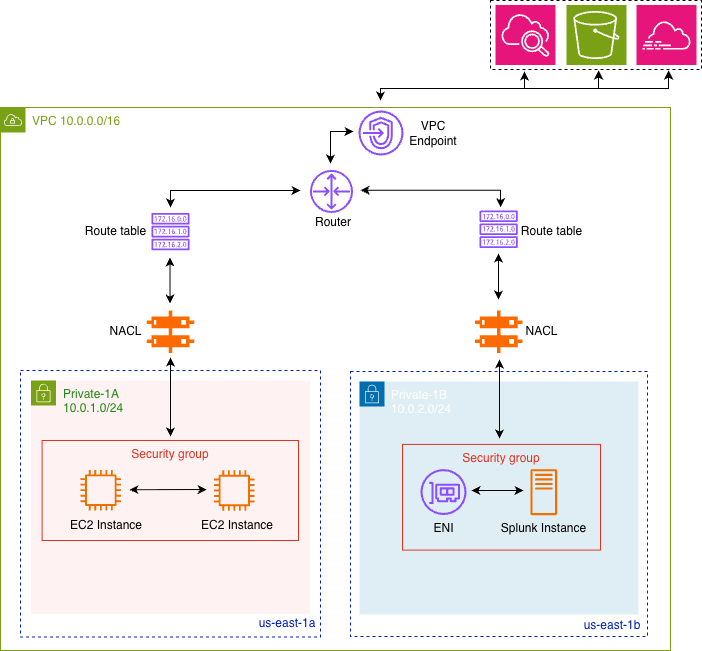

The diagram above was exported from draw.io. Its source (the exported page's mxGraphModel, read from the mxfile embedded in the PNG):
<mxGraphModel dx="2107" dy="824" grid="0" gridSize="10" guides="1" tooltips="1" connect="1" arrows="1" fold="1" page="0" pageScale="1" pageWidth="850" pageHeight="1100" background="light-dark(#FFFFFF,#FFFFFF)" math="0" shadow="0">
  <root>
    <mxCell id="0" />
    <mxCell id="1" parent="0" />
    <mxCell id="K3ItzbDkLe9qk6O9jWjN-1" parent="1" style="points=[[0,0],[0.25,0],[0.5,0],[0.75,0],[1,0],[1,0.25],[1,0.5],[1,0.75],[1,1],[0.75,1],[0.5,1],[0.25,1],[0,1],[0,0.75],[0,0.5],[0,0.25]];outlineConnect=0;gradientColor=none;html=1;whiteSpace=wrap;fontSize=12;fontStyle=0;container=0;pointerEvents=0;collapsible=0;recursiveResize=0;shape=mxgraph.aws4.group;grIcon=mxgraph.aws4.group_vpc;strokeColor=#7aa116;fillColor=none;verticalAlign=top;align=left;spacingLeft=30;fontColor=#7aa116;dashed=0;" value="&lt;font&gt;&lt;font&gt;VPC 10.0.0.0&lt;/font&gt;/16&lt;/font&gt;" vertex="1">
      <mxGeometry height="543" width="670" x="-40" y="117" as="geometry" />
    </mxCell>
    <mxCell id="K3ItzbDkLe9qk6O9jWjN-83" parent="1" style="text;html=1;whiteSpace=wrap;align=center;verticalAlign=middle;rounded=0;fontColor=light-dark(#000000,#000000);" value="&lt;font&gt;Router&lt;/font&gt;" vertex="1">
      <mxGeometry height="30" width="60" x="263" y="216.71" as="geometry" />
    </mxCell>
    <mxCell id="K3ItzbDkLe9qk6O9jWjN-84" parent="1" style="text;html=1;whiteSpace=wrap;align=center;verticalAlign=middle;rounded=0;fontColor=light-dark(#001DBC,#3333FF);" value="&lt;font&gt;us-east-1a&lt;/font&gt;" vertex="1">
      <mxGeometry height="30" width="60" x="217" y="618" as="geometry" />
    </mxCell>
    <mxCell id="K3ItzbDkLe9qk6O9jWjN-132" connectable="0" parent="1" style="group" value="" vertex="1">
      <mxGeometry height="189" width="297" x="310" y="461" as="geometry" />
    </mxCell>
    <mxCell id="K3ItzbDkLe9qk6O9jWjN-72" parent="K3ItzbDkLe9qk6O9jWjN-132" style="rounded=0;whiteSpace=wrap;html=1;fillColor=none;dashed=1;fontColor=#ffffff;strokeColor=light-dark(#001DBC,#3333FF);" value="" vertex="1">
      <mxGeometry height="265" width="297" y="-80" as="geometry" />
    </mxCell>
    <mxCell id="K3ItzbDkLe9qk6O9jWjN-85" parent="K3ItzbDkLe9qk6O9jWjN-132" style="text;html=1;whiteSpace=wrap;align=center;verticalAlign=middle;rounded=0;fontColor=light-dark(#001DBC,#3333FF);" value="&lt;font&gt;us-east-1b&lt;/font&gt;" vertex="1">
      <mxGeometry height="30" width="60" x="232" y="159" as="geometry" />
    </mxCell>
    <mxCell id="K3ItzbDkLe9qk6O9jWjN-78" parent="K3ItzbDkLe9qk6O9jWjN-132" style="points=[[0,0],[0.25,0],[0.5,0],[0.75,0],[1,0],[1,0.25],[1,0.5],[1,0.75],[1,1],[0.75,1],[0.5,1],[0.25,1],[0,1],[0,0.75],[0,0.5],[0,0.25]];outlineConnect=0;html=1;fontSize=12;fontStyle=0;container=0;pointerEvents=0;collapsible=0;recursiveResize=0;shape=mxgraph.aws4.group;grIcon=mxgraph.aws4.group_security_group;grStroke=0;strokeColor=light-dark(#006EAF,#006EAF);fillColor=light-dark(#C0DEEC80,#C0DEEC80);verticalAlign=top;align=left;spacingLeft=30;fontColor=light-dark(#ffffff, #006eaf);dashed=0;gradientColor=none;" value="&lt;font&gt;Private-1B&amp;nbsp;&lt;/font&gt;&lt;div&gt;&lt;font&gt;10.0.2.0/24&lt;/font&gt;&lt;/div&gt;" vertex="1">
      <mxGeometry height="233" width="279" x="9" y="-70" as="geometry" />
    </mxCell>
    <mxCell id="K3ItzbDkLe9qk6O9jWjN-70" parent="1" style="rounded=0;whiteSpace=wrap;html=1;fillColor=none;dashed=1;fontColor=#ffffff;strokeColor=light-dark(#001DBC,#3333FF);" value="" vertex="1">
      <mxGeometry height="266.5" width="300" x="-20" y="380" as="geometry" />
    </mxCell>
    <mxCell id="K3ItzbDkLe9qk6O9jWjN-79" parent="1" style="points=[[0,0],[0.25,0],[0.5,0],[0.75,0],[1,0],[1,0.25],[1,0.5],[1,0.75],[1,1],[0.75,1],[0.5,1],[0.25,1],[0,1],[0,0.75],[0,0.5],[0,0.25]];outlineConnect=0;gradientColor=none;html=1;fontSize=12;fontStyle=0;container=0;pointerEvents=0;collapsible=0;recursiveResize=0;shape=mxgraph.aws4.group;grIcon=mxgraph.aws4.group_security_group;grStroke=0;strokeColor=#7AA116;fillColor=light-dark(#FFE6E680,#D7E6D880);verticalAlign=top;align=left;spacingLeft=30;fontColor=#248814;dashed=0;" value="Private-1A&amp;nbsp;&lt;div&gt;10.0.1.0/24&lt;/div&gt;" vertex="1">
      <mxGeometry height="233.5" width="279" x="-9.5" y="390" as="geometry" />
    </mxCell>
    <mxCell id="K3ItzbDkLe9qk6O9jWjN-103" connectable="0" parent="1" style="group" value="" vertex="1">
      <mxGeometry height="100" width="216" x="40" y="450" as="geometry" />
    </mxCell>
    <mxCell id="K3ItzbDkLe9qk6O9jWjN-102" parent="K3ItzbDkLe9qk6O9jWjN-103" style="fillColor=none;strokeColor=#DD3522;verticalAlign=top;fontStyle=0;fontColor=#DD3522;whiteSpace=wrap;html=1;" value="Security group" vertex="1">
      <mxGeometry height="100" width="256.4" x="-38.4" as="geometry" />
    </mxCell>
    <mxCell id="K3ItzbDkLe9qk6O9jWjN-94" parent="K3ItzbDkLe9qk6O9jWjN-103" style="sketch=0;outlineConnect=0;fontColor=#232F3E;gradientColor=none;fillColor=#ED7100;strokeColor=none;dashed=0;verticalLabelPosition=bottom;verticalAlign=top;align=center;html=1;fontSize=12;fontStyle=0;aspect=fixed;pointerEvents=1;shape=mxgraph.aws4.instance2;" value="" vertex="1">
      <mxGeometry height="40.6" width="40.6" y="29.4" as="geometry" />
    </mxCell>
    <mxCell id="K3ItzbDkLe9qk6O9jWjN-91" parent="K3ItzbDkLe9qk6O9jWjN-103" style="sketch=0;outlineConnect=0;fontColor=#232F3E;gradientColor=none;fillColor=#ED7100;strokeColor=none;dashed=0;verticalLabelPosition=bottom;verticalAlign=top;align=center;html=1;fontSize=12;fontStyle=0;aspect=fixed;pointerEvents=1;shape=mxgraph.aws4.instance2;" value="" vertex="1">
      <mxGeometry height="40.45333333333333" width="40.45333333333333" x="133.60000000000002" y="29.771428571428544" as="geometry" />
    </mxCell>
    <mxCell id="K3ItzbDkLe9qk6O9jWjN-138" parent="K3ItzbDkLe9qk6O9jWjN-103" style="text;html=1;whiteSpace=wrap;align=center;verticalAlign=middle;rounded=0;fontColor=light-dark(#000000,#000000);" value="&lt;font&gt;EC2 Instance&lt;/font&gt;" vertex="1">
      <mxGeometry height="30" width="78" x="117.6" y="70" as="geometry" />
    </mxCell>
    <mxCell id="K3ItzbDkLe9qk6O9jWjN-104" parent="K3ItzbDkLe9qk6O9jWjN-103" style="text;html=1;whiteSpace=wrap;align=center;verticalAlign=middle;rounded=0;fontColor=light-dark(#000000,#000000);" value="&lt;font&gt;EC2 Instance&lt;/font&gt;" vertex="1">
      <mxGeometry height="30" width="78" x="-12.900000000000006" y="70" as="geometry" />
    </mxCell>
    <mxCell id="K3ItzbDkLe9qk6O9jWjN-191" edge="1" parent="K3ItzbDkLe9qk6O9jWjN-103" style="endArrow=classic;startArrow=classic;html=1;rounded=0;strokeColor=light-dark(#000000,#868686);" value="">
      <mxGeometry height="50" relative="1" width="50" as="geometry">
        <mxPoint x="126.2" y="49" as="sourcePoint" />
        <mxPoint x="49" y="49.19999999999999" as="targetPoint" />
      </mxGeometry>
    </mxCell>
    <mxCell id="K3ItzbDkLe9qk6O9jWjN-124" parent="1" style="sketch=0;outlineConnect=0;fontColor=#232F3E;gradientColor=none;fillColor=#8C4FFF;strokeColor=none;dashed=0;verticalLabelPosition=bottom;verticalAlign=top;align=center;html=1;fontSize=12;fontStyle=0;aspect=fixed;pointerEvents=1;shape=mxgraph.aws4.endpoints;" value="" vertex="1">
      <mxGeometry height="45" width="45" x="318" y="120" as="geometry" />
    </mxCell>
    <mxCell id="K3ItzbDkLe9qk6O9jWjN-135" parent="1" style="points=[];aspect=fixed;html=1;align=center;shadow=0;dashed=0;fillColor=#FF6A00;strokeColor=none;shape=mxgraph.alibaba_cloud.network_acl_access_control_list;" value="" vertex="1">
      <mxGeometry height="42.599999999999994" width="47.400000000000006" x="434.5" y="320" as="geometry" />
    </mxCell>
    <mxCell id="K3ItzbDkLe9qk6O9jWjN-76" connectable="0" parent="1" style="group" value="" vertex="1">
      <mxGeometry height="105.71428571428571" width="287" x="280" y="453.89571428571423" as="geometry" />
    </mxCell>
    <mxCell id="K3ItzbDkLe9qk6O9jWjN-101" parent="K3ItzbDkLe9qk6O9jWjN-76" style="fillColor=none;strokeColor=#DD3522;verticalAlign=top;fontStyle=0;fontColor=#DD3522;whiteSpace=wrap;html=1;" value="Security group" vertex="1">
      <mxGeometry height="105.71" width="198" x="82" as="geometry" />
    </mxCell>
    <mxCell id="K3ItzbDkLe9qk6O9jWjN-111" parent="K3ItzbDkLe9qk6O9jWjN-76" style="sketch=0;outlineConnect=0;fontColor=#232F3E;gradientColor=none;fillColor=#ED7100;strokeColor=none;dashed=0;verticalLabelPosition=bottom;verticalAlign=top;align=center;html=1;fontSize=12;fontStyle=0;aspect=fixed;pointerEvents=1;shape=mxgraph.aws4.traditional_server;strokeWidth=1;" value="" vertex="1">
      <mxGeometry height="46.18" width="26.64" x="210" y="24.65" as="geometry" />
    </mxCell>
    <mxCell id="K3ItzbDkLe9qk6O9jWjN-105" parent="K3ItzbDkLe9qk6O9jWjN-76" style="text;html=1;whiteSpace=wrap;align=center;verticalAlign=middle;rounded=0;fontColor=light-dark(#000000,#000000);" value="&lt;font&gt;Splunk Instance&lt;/font&gt;" vertex="1">
      <mxGeometry height="31.71428571428571" width="90.5" x="178.07" y="68.10428571428574" as="geometry" />
    </mxCell>
    <mxCell id="K3ItzbDkLe9qk6O9jWjN-143" parent="K3ItzbDkLe9qk6O9jWjN-76" style="sketch=0;outlineConnect=0;fontColor=#232F3E;gradientColor=none;fillColor=#8C4FFF;strokeColor=none;dashed=0;verticalLabelPosition=bottom;verticalAlign=top;align=center;html=1;fontSize=12;fontStyle=0;aspect=fixed;pointerEvents=1;shape=mxgraph.aws4.elastic_network_interface;" value="" vertex="1">
      <mxGeometry height="45.99" width="45.99" x="100" y="24.65" as="geometry" />
    </mxCell>
    <mxCell id="K3ItzbDkLe9qk6O9jWjN-152" parent="K3ItzbDkLe9qk6O9jWjN-76" style="text;html=1;whiteSpace=wrap;align=center;verticalAlign=middle;rounded=0;fontColor=light-dark(#000000,#000000);" value="&lt;font&gt;ENI&lt;/font&gt;" vertex="1">
      <mxGeometry height="31.71428571428571" width="90.5" x="77.74000000000001" y="68.10428571428577" as="geometry" />
    </mxCell>
    <mxCell id="K3ItzbDkLe9qk6O9jWjN-167" edge="1" parent="K3ItzbDkLe9qk6O9jWjN-76" style="endArrow=classic;startArrow=classic;html=1;rounded=0;strokeColor=light-dark(#000000,#868686);" value="">
      <mxGeometry height="50" relative="1" width="50" as="geometry">
        <mxPoint x="203" y="46.104285714285766" as="sourcePoint" />
        <mxPoint x="151" y="46.104285714285766" as="targetPoint" />
      </mxGeometry>
    </mxCell>
    <mxCell id="K3ItzbDkLe9qk6O9jWjN-141" parent="1" style="sketch=0;outlineConnect=0;fontColor=#232F3E;gradientColor=none;fillColor=#8C4FFF;strokeColor=none;dashed=0;verticalLabelPosition=bottom;verticalAlign=top;align=center;html=1;fontSize=12;fontStyle=0;aspect=fixed;pointerEvents=1;shape=mxgraph.aws4.route_table;" value="" vertex="1">
      <mxGeometry height="37.42" width="38.4" x="439" y="220" as="geometry" />
    </mxCell>
    <mxCell id="K3ItzbDkLe9qk6O9jWjN-142" parent="1" style="text;html=1;whiteSpace=wrap;align=center;verticalAlign=middle;rounded=0;fontColor=light-dark(#000000,#000000);" value="&lt;font&gt;VPC Endpoint&lt;/font&gt;" vertex="1">
      <mxGeometry height="28" width="60" x="363" y="128.5" as="geometry" />
    </mxCell>
    <mxCell id="K3ItzbDkLe9qk6O9jWjN-154" parent="1" style="text;html=1;whiteSpace=wrap;align=center;verticalAlign=middle;rounded=0;fontColor=light-dark(#000000,#000000);" value="NACL" vertex="1">
      <mxGeometry height="31.71428571428571" width="90.5" x="456" y="325.44" as="geometry" />
    </mxCell>
    <mxCell id="K3ItzbDkLe9qk6O9jWjN-155" parent="1" style="text;html=1;whiteSpace=wrap;align=center;verticalAlign=middle;rounded=0;fontColor=light-dark(#000000,#000000);" value="NACL" vertex="1">
      <mxGeometry height="31.71428571428571" width="90.5" x="40" y="325.44" as="geometry" />
    </mxCell>
    <mxCell id="K3ItzbDkLe9qk6O9jWjN-159" parent="1" style="points=[];aspect=fixed;html=1;align=center;shadow=0;dashed=0;fillColor=#FF6A00;strokeColor=none;shape=mxgraph.alibaba_cloud.network_acl_access_control_list;" value="" vertex="1">
      <mxGeometry height="42.599999999999994" width="47.400000000000006" x="106.3" y="320" as="geometry" />
    </mxCell>
    <mxCell id="K3ItzbDkLe9qk6O9jWjN-160" parent="1" style="sketch=0;outlineConnect=0;fontColor=#232F3E;gradientColor=none;fillColor=#8C4FFF;strokeColor=none;dashed=0;verticalLabelPosition=bottom;verticalAlign=top;align=center;html=1;fontSize=12;fontStyle=0;aspect=fixed;pointerEvents=1;shape=mxgraph.aws4.route_table;" value="" vertex="1">
      <mxGeometry height="37.42" width="38.4" x="110.8" y="222.42000000000002" as="geometry" />
    </mxCell>
    <mxCell id="K3ItzbDkLe9qk6O9jWjN-161" edge="1" parent="1" style="endArrow=classic;startArrow=classic;html=1;rounded=0;strokeColor=light-dark(#000000,#868686);" value="">
      <mxGeometry height="50" relative="1" width="50" as="geometry">
        <mxPoint x="129.52" y="313" as="sourcePoint" />
        <mxPoint x="129.52" y="267" as="targetPoint" />
      </mxGeometry>
    </mxCell>
    <mxCell id="K3ItzbDkLe9qk6O9jWjN-145" edge="1" parent="1" style="endArrow=classic;startArrow=classic;html=1;rounded=0;strokeColor=light-dark(#000000,#868686);" value="">
      <mxGeometry height="50" relative="1" width="50" as="geometry">
        <mxPoint x="459" y="448" as="sourcePoint" />
        <mxPoint x="459" y="369" as="targetPoint" />
      </mxGeometry>
    </mxCell>
    <mxCell id="K3ItzbDkLe9qk6O9jWjN-164" parent="1" style="text;html=1;whiteSpace=wrap;align=center;verticalAlign=middle;rounded=0;fontColor=light-dark(#000000,#000000);" value="Route table" vertex="1">
      <mxGeometry height="31.71428571428571" width="90.5" x="30" y="225.27" as="geometry" />
    </mxCell>
    <mxCell id="K3ItzbDkLe9qk6O9jWjN-165" parent="1" style="text;html=1;whiteSpace=wrap;align=center;verticalAlign=middle;rounded=0;fontColor=light-dark(#000000,#000000);" value="Route table" vertex="1">
      <mxGeometry height="31.71428571428571" width="90.5" x="466" y="225.27" as="geometry" />
    </mxCell>
    <mxCell id="K3ItzbDkLe9qk6O9jWjN-170" parent="1" style="sketch=0;outlineConnect=0;fontColor=#232F3E;gradientColor=none;fillColor=#8C4FFF;strokeColor=none;dashed=0;verticalLabelPosition=bottom;verticalAlign=top;align=center;html=1;fontSize=12;fontStyle=0;aspect=fixed;pointerEvents=1;shape=mxgraph.aws4.router;" value="" vertex="1">
      <mxGeometry height="43" width="43" x="269.5" y="179.42" as="geometry" />
    </mxCell>
    <mxCell id="K3ItzbDkLe9qk6O9jWjN-171" edge="1" parent="1" style="endArrow=classic;startArrow=classic;html=1;rounded=0;strokeColor=light-dark(#000000,#868686);" value="">
      <mxGeometry height="50" relative="1" width="50" as="geometry">
        <Array as="points">
          <mxPoint x="130" y="200" />
        </Array>
        <mxPoint x="260" y="200" as="sourcePoint" />
        <mxPoint x="130" y="217" as="targetPoint" />
      </mxGeometry>
    </mxCell>
    <mxCell id="K3ItzbDkLe9qk6O9jWjN-173" edge="1" parent="1" style="endArrow=classic;startArrow=classic;html=1;rounded=0;strokeColor=light-dark(#000000,#868686);" value="">
      <mxGeometry height="50" relative="1" width="50" as="geometry">
        <Array as="points">
          <mxPoint x="460" y="199.71" />
        </Array>
        <mxPoint x="320" y="199.71" as="sourcePoint" />
        <mxPoint x="460" y="216.71" as="targetPoint" />
      </mxGeometry>
    </mxCell>
    <mxCell id="K3ItzbDkLe9qk6O9jWjN-174" edge="1" parent="1" style="endArrow=classic;startArrow=classic;html=1;rounded=0;strokeColor=light-dark(#000000,#868686);" value="">
      <mxGeometry height="50" relative="1" width="50" as="geometry">
        <mxPoint x="458" y="309" as="sourcePoint" />
        <mxPoint x="458" y="263" as="targetPoint" />
      </mxGeometry>
    </mxCell>
    <mxCell id="K3ItzbDkLe9qk6O9jWjN-175" edge="1" parent="1" style="endArrow=classic;startArrow=classic;html=1;rounded=0;strokeColor=light-dark(#000000,#868686);" value="">
      <mxGeometry height="50" relative="1" width="50" as="geometry">
        <mxPoint x="130" y="446" as="sourcePoint" />
        <mxPoint x="130" y="367" as="targetPoint" />
      </mxGeometry>
    </mxCell>
    <mxCell id="K3ItzbDkLe9qk6O9jWjN-179" edge="1" parent="1" style="endArrow=classic;startArrow=classic;html=1;rounded=0;strokeColor=light-dark(#000000,#868686);" value="">
      <mxGeometry height="50" relative="1" width="50" as="geometry">
        <Array as="points">
          <mxPoint x="290" y="141" />
        </Array>
        <mxPoint x="290" y="173" as="sourcePoint" />
        <mxPoint x="313" y="141" as="targetPoint" />
      </mxGeometry>
    </mxCell>
    <mxCell id="K3ItzbDkLe9qk6O9jWjN-184" connectable="0" parent="1" style="group" value="" vertex="1">
      <mxGeometry height="69" width="211" x="450" y="10" as="geometry" />
    </mxCell>
    <mxCell id="K3ItzbDkLe9qk6O9jWjN-176" parent="K3ItzbDkLe9qk6O9jWjN-184" style="rounded=0;whiteSpace=wrap;html=1;fillColor=none;dashed=1;strokeColor=light-dark(#000000,#000000);" value="" vertex="1">
      <mxGeometry height="69" width="211" as="geometry" />
    </mxCell>
    <mxCell id="K3ItzbDkLe9qk6O9jWjN-177" parent="K3ItzbDkLe9qk6O9jWjN-184" style="sketch=0;points=[[0,0,0],[0.25,0,0],[0.5,0,0],[0.75,0,0],[1,0,0],[0,1,0],[0.25,1,0],[0.5,1,0],[0.75,1,0],[1,1,0],[0,0.25,0],[0,0.5,0],[0,0.75,0],[1,0.25,0],[1,0.5,0],[1,0.75,0]];points=[[0,0,0],[0.25,0,0],[0.5,0,0],[0.75,0,0],[1,0,0],[0,1,0],[0.25,1,0],[0.5,1,0],[0.75,1,0],[1,1,0],[0,0.25,0],[0,0.5,0],[0,0.75,0],[1,0.25,0],[1,0.5,0],[1,0.75,0]];outlineConnect=0;fontColor=#232F3E;fillColor=#E7157B;strokeColor=#ffffff;dashed=0;verticalLabelPosition=bottom;verticalAlign=top;align=center;html=1;fontSize=12;fontStyle=0;aspect=fixed;shape=mxgraph.aws4.resourceIcon;resIcon=mxgraph.aws4.cloudwatch_2;" value="" vertex="1">
      <mxGeometry height="60" width="60" x="5" y="4.5" as="geometry" />
    </mxCell>
    <mxCell id="K3ItzbDkLe9qk6O9jWjN-178" parent="K3ItzbDkLe9qk6O9jWjN-184" style="sketch=0;points=[[0,0,0],[0.25,0,0],[0.5,0,0],[0.75,0,0],[1,0,0],[0,1,0],[0.25,1,0],[0.5,1,0],[0.75,1,0],[1,1,0],[0,0.25,0],[0,0.5,0],[0,0.75,0],[1,0.25,0],[1,0.5,0],[1,0.75,0]];outlineConnect=0;fontColor=#232F3E;fillColor=#7AA116;strokeColor=#ffffff;dashed=0;verticalLabelPosition=bottom;verticalAlign=top;align=center;html=1;fontSize=12;fontStyle=0;aspect=fixed;shape=mxgraph.aws4.resourceIcon;resIcon=mxgraph.aws4.s3;" value="" vertex="1">
      <mxGeometry height="60" width="60" x="76" y="4.5" as="geometry" />
    </mxCell>
    <mxCell id="K3ItzbDkLe9qk6O9jWjN-181" parent="K3ItzbDkLe9qk6O9jWjN-184" style="sketch=0;points=[[0,0,0],[0.25,0,0],[0.5,0,0],[0.75,0,0],[1,0,0],[0,1,0],[0.25,1,0],[0.5,1,0],[0.75,1,0],[1,1,0],[0,0.25,0],[0,0.5,0],[0,0.75,0],[1,0.25,0],[1,0.5,0],[1,0.75,0]];points=[[0,0,0],[0.25,0,0],[0.5,0,0],[0.75,0,0],[1,0,0],[0,1,0],[0.25,1,0],[0.5,1,0],[0.75,1,0],[1,1,0],[0,0.25,0],[0,0.5,0],[0,0.75,0],[1,0.25,0],[1,0.5,0],[1,0.75,0]];outlineConnect=0;fontColor=#232F3E;fillColor=#E7157B;strokeColor=#ffffff;dashed=0;verticalLabelPosition=bottom;verticalAlign=top;align=center;html=1;fontSize=12;fontStyle=0;aspect=fixed;shape=mxgraph.aws4.resourceIcon;resIcon=mxgraph.aws4.cloudtrail;" value="" vertex="1">
      <mxGeometry height="60" width="60" x="146" y="4.5" as="geometry" />
    </mxCell>
    <mxCell id="K3ItzbDkLe9qk6O9jWjN-190" connectable="0" parent="1" style="group" value="" vertex="1">
      <mxGeometry height="18" width="274.1" x="354" y="80" as="geometry" />
    </mxCell>
    <mxCell id="K3ItzbDkLe9qk6O9jWjN-183" edge="1" parent="K3ItzbDkLe9qk6O9jWjN-190" style="endArrow=classic;startArrow=classic;html=1;rounded=0;strokeColor=light-dark(#000000,#868686);" value="">
      <mxGeometry height="50" relative="1" width="50" as="geometry">
        <Array as="points">
          <mxPoint x="130" y="18" />
          <mxPoint x="-14" y="18" />
        </Array>
        <mxPoint x="130" y="1" as="sourcePoint" />
        <mxPoint x="-14" y="30" as="targetPoint" />
      </mxGeometry>
    </mxCell>
    <mxCell id="K3ItzbDkLe9qk6O9jWjN-187" edge="1" parent="K3ItzbDkLe9qk6O9jWjN-190" style="endArrow=classic;html=1;rounded=0;strokeColor=light-dark(#000000,#868686);" value="">
      <mxGeometry height="50" relative="1" width="50" as="geometry">
        <Array as="points">
          <mxPoint x="204.10000000000002" y="18" />
        </Array>
        <mxPoint x="103.10000000000002" y="18" as="sourcePoint" />
        <mxPoint x="204.10000000000002" as="targetPoint" />
      </mxGeometry>
    </mxCell>
    <mxCell id="K3ItzbDkLe9qk6O9jWjN-188" edge="1" parent="K3ItzbDkLe9qk6O9jWjN-190" style="endArrow=classic;html=1;rounded=0;strokeColor=light-dark(#000000,#868686);" value="">
      <mxGeometry height="50" relative="1" width="50" as="geometry">
        <Array as="points">
          <mxPoint x="274.1" y="18" />
        </Array>
        <mxPoint x="173.10000000000002" y="18" as="sourcePoint" />
        <mxPoint x="274.1" as="targetPoint" />
      </mxGeometry>
    </mxCell>
  </root>
</mxGraphModel>